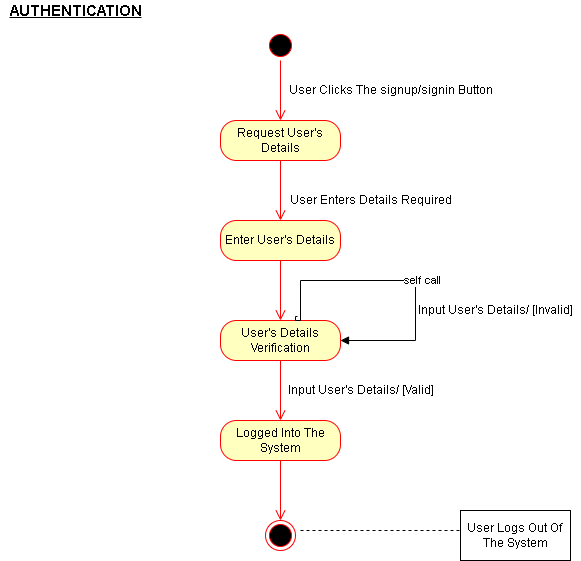

The diagram above was exported from draw.io. Its source (the exported page's mxGraphModel, read from the mxfile embedded in the PNG):
<mxGraphModel dx="868" dy="474" grid="1" gridSize="10" guides="1" tooltips="1" connect="1" arrows="1" fold="1" page="1" pageScale="1" pageWidth="850" pageHeight="1100" math="0" shadow="0">
  <root>
    <mxCell id="0" />
    <mxCell id="1" parent="0" />
    <mxCell id="NzTiccDKVORcRa3_1xhN-1" value="" style="ellipse;html=1;shape=startState;fillColor=#000000;strokeColor=#ff0000;" parent="1" vertex="1">
      <mxGeometry x="395" y="120" width="30" height="30" as="geometry" />
    </mxCell>
    <mxCell id="NzTiccDKVORcRa3_1xhN-2" value="" style="edgeStyle=orthogonalEdgeStyle;html=1;verticalAlign=bottom;endArrow=open;endSize=8;strokeColor=#ff0000;rounded=0;" parent="1" source="NzTiccDKVORcRa3_1xhN-1" edge="1">
      <mxGeometry relative="1" as="geometry">
        <mxPoint x="410" y="210" as="targetPoint" />
      </mxGeometry>
    </mxCell>
    <mxCell id="NzTiccDKVORcRa3_1xhN-3" value="Request User's Details" style="rounded=1;whiteSpace=wrap;html=1;arcSize=40;fontColor=#000000;fillColor=#ffffc0;strokeColor=#ff0000;" parent="1" vertex="1">
      <mxGeometry x="350" y="210" width="120" height="40" as="geometry" />
    </mxCell>
    <mxCell id="NzTiccDKVORcRa3_1xhN-4" value="" style="edgeStyle=orthogonalEdgeStyle;html=1;verticalAlign=bottom;endArrow=open;endSize=8;strokeColor=#ff0000;rounded=0;" parent="1" source="NzTiccDKVORcRa3_1xhN-3" edge="1">
      <mxGeometry relative="1" as="geometry">
        <mxPoint x="410" y="310" as="targetPoint" />
      </mxGeometry>
    </mxCell>
    <mxCell id="NzTiccDKVORcRa3_1xhN-5" value="Enter User's Details" style="rounded=1;whiteSpace=wrap;html=1;arcSize=40;fontColor=#000000;fillColor=#ffffc0;strokeColor=#ff0000;" parent="1" vertex="1">
      <mxGeometry x="350" y="310" width="120" height="40" as="geometry" />
    </mxCell>
    <mxCell id="NzTiccDKVORcRa3_1xhN-6" value="" style="edgeStyle=orthogonalEdgeStyle;html=1;verticalAlign=bottom;endArrow=open;endSize=8;strokeColor=#ff0000;rounded=0;" parent="1" source="NzTiccDKVORcRa3_1xhN-5" edge="1">
      <mxGeometry relative="1" as="geometry">
        <mxPoint x="410" y="410" as="targetPoint" />
      </mxGeometry>
    </mxCell>
    <mxCell id="NzTiccDKVORcRa3_1xhN-7" value="User's Details Verification" style="rounded=1;whiteSpace=wrap;html=1;arcSize=40;fontColor=#000000;fillColor=#ffffc0;strokeColor=#ff0000;" parent="1" vertex="1">
      <mxGeometry x="350" y="410" width="120" height="40" as="geometry" />
    </mxCell>
    <mxCell id="NzTiccDKVORcRa3_1xhN-8" value="" style="edgeStyle=orthogonalEdgeStyle;html=1;verticalAlign=bottom;endArrow=open;endSize=8;strokeColor=#ff0000;rounded=0;" parent="1" source="NzTiccDKVORcRa3_1xhN-7" edge="1">
      <mxGeometry relative="1" as="geometry">
        <mxPoint x="410" y="510" as="targetPoint" />
      </mxGeometry>
    </mxCell>
    <mxCell id="NzTiccDKVORcRa3_1xhN-9" value="Logged Into The System" style="rounded=1;whiteSpace=wrap;html=1;arcSize=40;fontColor=#000000;fillColor=#ffffc0;strokeColor=#ff0000;" parent="1" vertex="1">
      <mxGeometry x="350" y="510" width="120" height="40" as="geometry" />
    </mxCell>
    <mxCell id="NzTiccDKVORcRa3_1xhN-10" value="" style="edgeStyle=orthogonalEdgeStyle;html=1;verticalAlign=bottom;endArrow=open;endSize=8;strokeColor=#ff0000;rounded=0;" parent="1" source="NzTiccDKVORcRa3_1xhN-9" edge="1">
      <mxGeometry relative="1" as="geometry">
        <mxPoint x="410" y="610" as="targetPoint" />
      </mxGeometry>
    </mxCell>
    <mxCell id="NzTiccDKVORcRa3_1xhN-11" value="" style="ellipse;html=1;shape=endState;fillColor=#000000;strokeColor=#ff0000;" parent="1" vertex="1">
      <mxGeometry x="395" y="610" width="30" height="30" as="geometry" />
    </mxCell>
    <mxCell id="NzTiccDKVORcRa3_1xhN-12" value="" style="endArrow=none;endFill=0;endSize=12;html=1;rounded=0;dashed=1;" parent="1" edge="1">
      <mxGeometry width="160" relative="1" as="geometry">
        <mxPoint x="430" y="620" as="sourcePoint" />
        <mxPoint x="590" y="620" as="targetPoint" />
      </mxGeometry>
    </mxCell>
    <mxCell id="NzTiccDKVORcRa3_1xhN-13" value="User Logs Out Of&amp;nbsp;&lt;br&gt;The System" style="html=1;" parent="1" vertex="1">
      <mxGeometry x="590" y="600" width="110" height="50" as="geometry" />
    </mxCell>
    <mxCell id="NzTiccDKVORcRa3_1xhN-15" value="User Clicks The signup/signin Button" style="text;html=1;resizable=0;autosize=1;align=center;verticalAlign=middle;points=[];fillColor=none;strokeColor=none;rounded=0;" parent="1" vertex="1">
      <mxGeometry x="410" y="170" width="220" height="20" as="geometry" />
    </mxCell>
    <mxCell id="NzTiccDKVORcRa3_1xhN-16" value="Input User's Details/ [Valid]" style="text;html=1;resizable=0;autosize=1;align=center;verticalAlign=middle;points=[];fillColor=none;strokeColor=none;rounded=0;" parent="1" vertex="1">
      <mxGeometry x="410" y="470" width="160" height="20" as="geometry" />
    </mxCell>
    <mxCell id="NzTiccDKVORcRa3_1xhN-18" value="self call" style="edgeStyle=orthogonalEdgeStyle;html=1;align=left;spacingLeft=2;endArrow=block;rounded=0;entryX=1;entryY=0.5;entryDx=0;entryDy=0;exitX=0.642;exitY=-0.1;exitDx=0;exitDy=0;exitPerimeter=0;" parent="1" target="NzTiccDKVORcRa3_1xhN-7" edge="1" source="NzTiccDKVORcRa3_1xhN-7">
      <mxGeometry relative="1" as="geometry">
        <mxPoint x="425" y="310" as="sourcePoint" />
        <Array as="points">
          <mxPoint x="425" y="406" />
          <mxPoint x="425" y="410" />
          <mxPoint x="430" y="410" />
          <mxPoint x="430" y="370" />
          <mxPoint x="545" y="370" />
          <mxPoint x="545" y="430" />
        </Array>
        <mxPoint x="490" y="330" as="targetPoint" />
      </mxGeometry>
    </mxCell>
    <mxCell id="NzTiccDKVORcRa3_1xhN-20" value="Input User's Details/ [Invalid]" style="text;html=1;resizable=0;autosize=1;align=center;verticalAlign=middle;points=[];fillColor=none;strokeColor=none;rounded=0;" parent="1" vertex="1">
      <mxGeometry x="540" y="390" width="170" height="20" as="geometry" />
    </mxCell>
    <mxCell id="NzTiccDKVORcRa3_1xhN-21" value="AUTHENTICATION" style="text;html=1;resizable=0;autosize=1;align=center;verticalAlign=middle;points=[];fillColor=none;strokeColor=none;rounded=0;fontStyle=5;fontSize=15;" parent="1" vertex="1">
      <mxGeometry x="130" y="90" width="150" height="20" as="geometry" />
    </mxCell>
    <mxCell id="IKioCEQXXzQPCLwIaifx-1" value="User Enters Details Required" style="text;html=1;resizable=0;autosize=1;align=center;verticalAlign=middle;points=[];fillColor=none;strokeColor=none;rounded=0;" vertex="1" parent="1">
      <mxGeometry x="410" y="280" width="180" height="20" as="geometry" />
    </mxCell>
  </root>
</mxGraphModel>